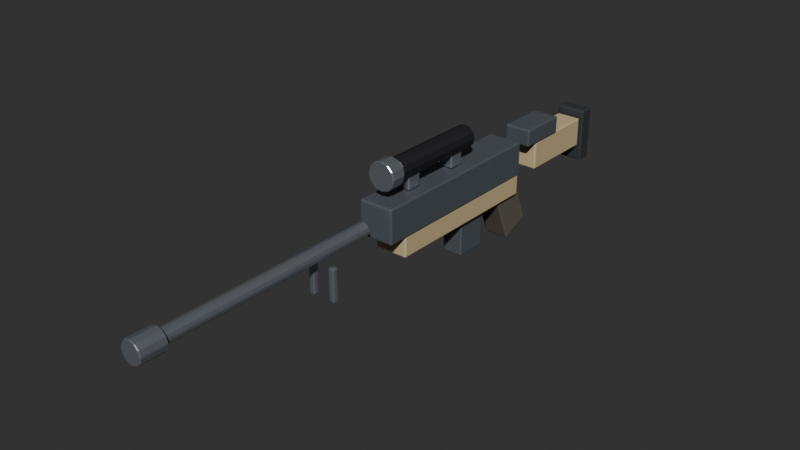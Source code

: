 # Source: dmr.blend  (saved by Blender 5.2.44; exported with 4.5.12 LTS)
import bpy
from mathutils import Matrix  # noqa: F401  (used for matrix-valued properties, if any)

bpy.ops.wm.read_factory_settings(use_empty=True)
scene = bpy.context.scene
scene.name = 'Scene'

# ---- collections
col_dmr = bpy.data.collections.new('Dmr'); scene.collection.children.link(col_dmr)

# ---- materials (node trees are filled in below, after node groups)
mat_g_body = bpy.data.materials.new('G_Body')
mat_g_body.diffuse_color = (0.16, 0.18, 0.2, 1.0)
mat_g_tan = bpy.data.materials.new('G_Tan')
mat_g_tan.diffuse_color = (0.55, 0.45, 0.28, 1.0)
mat_g_steel = bpy.data.materials.new('G_Steel')
mat_g_steel.diffuse_color = (0.42, 0.45, 0.5, 1.0)
mat_g_black = bpy.data.materials.new('G_Black')
mat_g_black.diffuse_color = (0.04, 0.04, 0.045, 1.0)
mat_g_grip = bpy.data.materials.new('G_Grip')
mat_g_grip.diffuse_color = (0.14, 0.12, 0.1, 1.0)
mat_g_dark = bpy.data.materials.new('G_Dark')
mat_g_dark.diffuse_color = (0.08, 0.09, 0.1, 1.0)

# ---- material node trees
mat_g_body.use_nodes = True; mat_g_body.node_tree.nodes.clear()
_N = mat_g_body.node_tree.nodes; _L = mat_g_body.node_tree.links
n0 = _N.new('ShaderNodeBsdfPrincipled'); n0.name = 'Principled BSDF'; n0.location = (-200, 100)
n0.inputs[0].default_value = (0.16, 0.18, 0.2, 1.0)
n0.inputs[1].default_value = 0.4
n0.inputs[2].default_value = 0.45
n0.inputs[10].default_value = 0.005
n1 = _N.new('ShaderNodeOutputMaterial'); n1.name = 'Material Output'; n1.location = (200, 100)
_L.new(n0.outputs[0], n1.inputs[0])
n1.is_active_output = True
mat_g_tan.use_nodes = True; mat_g_tan.node_tree.nodes.clear()
_N = mat_g_tan.node_tree.nodes; _L = mat_g_tan.node_tree.links
n0 = _N.new('ShaderNodeBsdfPrincipled'); n0.name = 'Principled BSDF'; n0.location = (-200, 100)
n0.inputs[0].default_value = (0.55, 0.45, 0.28, 1.0)
n0.inputs[1].default_value = 0.05
n0.inputs[2].default_value = 0.65
n0.inputs[10].default_value = 0.005
n1 = _N.new('ShaderNodeOutputMaterial'); n1.name = 'Material Output'; n1.location = (200, 100)
_L.new(n0.outputs[0], n1.inputs[0])
n1.is_active_output = True
mat_g_steel.use_nodes = True; mat_g_steel.node_tree.nodes.clear()
_N = mat_g_steel.node_tree.nodes; _L = mat_g_steel.node_tree.links
n0 = _N.new('ShaderNodeBsdfPrincipled'); n0.name = 'Principled BSDF'; n0.location = (-200, 100)
n0.inputs[0].default_value = (0.42, 0.45, 0.5, 1.0)
n0.inputs[1].default_value = 0.75
n0.inputs[2].default_value = 0.28
n0.inputs[10].default_value = 0.005
n1 = _N.new('ShaderNodeOutputMaterial'); n1.name = 'Material Output'; n1.location = (200, 100)
_L.new(n0.outputs[0], n1.inputs[0])
n1.is_active_output = True
mat_g_black.use_nodes = True; mat_g_black.node_tree.nodes.clear()
_N = mat_g_black.node_tree.nodes; _L = mat_g_black.node_tree.links
n0 = _N.new('ShaderNodeBsdfPrincipled'); n0.name = 'Principled BSDF'; n0.location = (-200, 100)
n0.inputs[0].default_value = (0.04, 0.04, 0.045, 1.0)
n0.inputs[1].default_value = 0.3
n0.inputs[10].default_value = 0.005
n1 = _N.new('ShaderNodeOutputMaterial'); n1.name = 'Material Output'; n1.location = (200, 100)
_L.new(n0.outputs[0], n1.inputs[0])
n1.is_active_output = True
mat_g_grip.use_nodes = True; mat_g_grip.node_tree.nodes.clear()
_N = mat_g_grip.node_tree.nodes; _L = mat_g_grip.node_tree.links
n0 = _N.new('ShaderNodeBsdfPrincipled'); n0.name = 'Principled BSDF'; n0.location = (-200, 100)
n0.inputs[0].default_value = (0.14, 0.12, 0.1, 1.0)
n0.inputs[1].default_value = 0.02
n0.inputs[2].default_value = 0.85
n0.inputs[10].default_value = 0.005
n1 = _N.new('ShaderNodeOutputMaterial'); n1.name = 'Material Output'; n1.location = (200, 100)
_L.new(n0.outputs[0], n1.inputs[0])
n1.is_active_output = True
mat_g_dark.use_nodes = True; mat_g_dark.node_tree.nodes.clear()
_N = mat_g_dark.node_tree.nodes; _L = mat_g_dark.node_tree.links
n0 = _N.new('ShaderNodeBsdfPrincipled'); n0.name = 'Principled BSDF'; n0.location = (-200, 100)
n0.inputs[0].default_value = (0.08, 0.09, 0.1, 1.0)
n0.inputs[1].default_value = 0.4
n0.inputs[2].default_value = 0.55
n0.inputs[10].default_value = 0.005
n1 = _N.new('ShaderNodeOutputMaterial'); n1.name = 'Material Output'; n1.location = (200, 100)
_L.new(n0.outputs[0], n1.inputs[0])
n1.is_active_output = True

# ---- world
world_world = bpy.data.worlds.new('World'); scene.world = world_world
world_world.use_nodes = True; world_world.node_tree.nodes.clear()
_N = world_world.node_tree.nodes; _L = world_world.node_tree.links
n0 = _N.new('ShaderNodeOutputWorld'); n0.name = 'World Output'; n0.location = (200, 100)
n1 = _N.new('ShaderNodeBackground'); n1.name = 'Background'; n1.location = (-200, 100)
n1.inputs[0].default_value = (0.05088, 0.05088, 0.05088, 1.0)
_L.new(n1.outputs[0], n0.inputs[0])
n0.is_active_output = True
world_world.color = (0.018, 0.024, 0.032)
world_world.sun_shadow_jitter_overblur = 0.0

# ---- meshes
me_cube_169 = bpy.data.meshes.new('Cube.169')
me_cube_169.from_pydata([(-0.035, -0.19, -0.034), (-0.035, -0.19, 0.034), (-0.035, 0.19, -0.034), (-0.035, 0.19, 0.034), (0.035, -0.19, -0.034), (0.035, -0.19, 0.034), (0.035, 0.19, -0.034), (0.035, 0.19, 0.034)], [], [(0, 1, 3, 2), (2, 3, 7, 6), (6, 7, 5, 4), (4, 5, 1, 0), (2, 6, 4, 0), (7, 3, 1, 5)])
_uv = me_cube_169.uv_layers.new(name='UVMap')
_uv.uv.foreach_set('vector', [0.375, 0.0, 0.625, 0.0, 0.625, 0.25, 0.375, 0.25, 0.375, 0.25, 0.625, 0.25, 0.625, 0.5, 0.375, 0.5, 0.375, 0.5, 0.625, 0.5, 0.625, 0.75, 0.375, 0.75, 0.375, 0.75, 0.625, 0.75, 0.625, 1.0, 0.375, 1.0, 0.125, 0.5, 0.375, 0.5, 0.375, 0.75, 0.125, 0.75, 0.625, 0.5, 0.875, 0.5, 0.875, 0.75, 0.625, 0.75])
me_cube_169.materials.append(mat_g_body)
me_cube_169.update()
me_cube_170 = bpy.data.meshes.new('Cube.170')
me_cube_170.from_pydata([(-0.033, -0.17, -0.025), (-0.033, -0.17, 0.025), (-0.033, 0.17, -0.025), (-0.033, 0.17, 0.025), (0.033, -0.17, -0.025), (0.033, -0.17, 0.025), (0.033, 0.17, -0.025), (0.033, 0.17, 0.025)], [], [(0, 1, 3, 2), (2, 3, 7, 6), (6, 7, 5, 4), (4, 5, 1, 0), (2, 6, 4, 0), (7, 3, 1, 5)])
_uv = me_cube_170.uv_layers.new(name='UVMap')
_uv.uv.foreach_set('vector', [0.375, 0.0, 0.625, 0.0, 0.625, 0.25, 0.375, 0.25, 0.375, 0.25, 0.625, 0.25, 0.625, 0.5, 0.375, 0.5, 0.375, 0.5, 0.625, 0.5, 0.625, 0.75, 0.375, 0.75, 0.375, 0.75, 0.625, 0.75, 0.625, 1.0, 0.375, 1.0, 0.125, 0.5, 0.375, 0.5, 0.375, 0.75, 0.125, 0.75, 0.625, 0.5, 0.875, 0.5, 0.875, 0.75, 0.625, 0.75])
me_cube_170.materials.append(mat_g_tan)
me_cube_170.update()
me_cylinder_054 = bpy.data.meshes.new('Cylinder.054')
me_cylinder_054.from_pydata([(0.0, 0.014, -0.22), (0.0, 0.014, 0.22), (0.007, 0.01212, -0.22), (0.007, 0.01212, 0.22), (0.01212, 0.007, -0.22), (0.01212, 0.007, 0.22), (0.014, 0.0, -0.22), (0.014, 0.0, 0.22), (0.01212, -0.007, -0.22), (0.01212, -0.007, 0.22), (0.007, -0.01212, -0.22), (0.007, -0.01212, 0.22), (0.0, -0.014, -0.22), (0.0, -0.014, 0.22), (-0.007, -0.01212, -0.22), (-0.007, -0.01212, 0.22), (-0.01212, -0.007, -0.22), (-0.01212, -0.007, 0.22), (-0.014, 0.0, -0.22), (-0.014, 0.0, 0.22), (-0.01212, 0.007, -0.22), (-0.01212, 0.007, 0.22), (-0.007, 0.01212, -0.22), (-0.007, 0.01212, 0.22)], [], [(0, 1, 3, 2), (2, 3, 5, 4), (4, 5, 7, 6), (6, 7, 9, 8), (8, 9, 11, 10), (10, 11, 13, 12), (12, 13, 15, 14), (14, 15, 17, 16), (16, 17, 19, 18), (18, 19, 21, 20), (3, 1, 23, 21, 19, 17, 15, 13, 11, 9, 7, 5), (20, 21, 23, 22), (22, 23, 1, 0), (0, 2, 4, 6, 8, 10, 12, 14, 16, 18, 20, 22)])
_uv = me_cylinder_054.uv_layers.new(name='UVMap')
_uv.uv.foreach_set('vector', [1.0, 0.5, 1.0, 1.0, 0.9167, 1.0, 0.9167, 0.5, 0.9167, 0.5, 0.9167, 1.0, 0.8333, 1.0, 0.8333, 0.5, 0.8333, 0.5, 0.8333, 1.0, 0.75, 1.0, 0.75, 0.5, 0.75, 0.5, 0.75, 1.0, 0.6667, 1.0, 0.6667, 0.5, 0.6667, 0.5, 0.6667, 1.0, 0.5833, 1.0, 0.5833, 0.5, 0.5833, 0.5, 0.5833, 1.0, 0.5, 1.0, 0.5, 0.5, 0.5, 0.5, 0.5, 1.0, 0.4167, 1.0, 0.4167, 0.5, 0.4167, 0.5, 0.4167, 1.0, 0.3333, 1.0, 0.3333, 0.5, 0.3333, 0.5, 0.3333, 1.0, 0.25, 1.0, 0.25, 0.5, 0.25, 0.5, 0.25, 1.0, 0.1667, 1.0, 0.1667, 0.5, 0.37, 0.4578, 0.25, 0.49, 0.13, 0.4578, 0.04215, 0.37, 0.01, 0.25, 0.04215, 0.13, 0.13, 0.04215, 0.25, 0.01, 0.37, 0.04215, 0.4578, 0.13, 0.49, 0.25, 0.4578, 0.37, 0.1667, 0.5, 0.1667, 1.0, 0.08333, 1.0, 0.08333, 0.5, 0.08333, 0.5, 0.08333, 1.0, 7.451e-08, 1.0, 7.451e-08, 0.5, 0.75, 0.49, 0.87, 0.4578, 0.9578, 0.37, 0.99, 0.25, 0.9578, 0.13, 0.87, 0.04215, 0.75, 0.01, 0.63, 0.04215, 0.5422, 0.13, 0.51, 0.25, 0.5422, 0.37, 0.63, 0.4578])
me_cylinder_054.materials.append(mat_g_steel)
me_cylinder_054.update()
me_cylinder_055 = bpy.data.meshes.new('Cylinder.055')
me_cylinder_055.from_pydata([(0.0, 0.022, -0.025), (0.0, 0.022, 0.025), (0.011, 0.01905, -0.025), (0.011, 0.01905, 0.025), (0.01905, 0.011, -0.025), (0.01905, 0.011, 0.025), (0.022, 0.0, -0.025), (0.022, 0.0, 0.025), (0.01905, -0.011, -0.025), (0.01905, -0.011, 0.025), (0.011, -0.01905, -0.025), (0.011, -0.01905, 0.025), (0.0, -0.022, -0.025), (0.0, -0.022, 0.025), (-0.011, -0.01905, -0.025), (-0.011, -0.01905, 0.025), (-0.01905, -0.011, -0.025), (-0.01905, -0.011, 0.025), (-0.022, 0.0, -0.025), (-0.022, 0.0, 0.025), (-0.01905, 0.011, -0.025), (-0.01905, 0.011, 0.025), (-0.011, 0.01905, -0.025), (-0.011, 0.01905, 0.025)], [], [(0, 1, 3, 2), (2, 3, 5, 4), (4, 5, 7, 6), (6, 7, 9, 8), (8, 9, 11, 10), (10, 11, 13, 12), (12, 13, 15, 14), (14, 15, 17, 16), (16, 17, 19, 18), (18, 19, 21, 20), (3, 1, 23, 21, 19, 17, 15, 13, 11, 9, 7, 5), (20, 21, 23, 22), (22, 23, 1, 0), (0, 2, 4, 6, 8, 10, 12, 14, 16, 18, 20, 22)])
_uv = me_cylinder_055.uv_layers.new(name='UVMap')
_uv.uv.foreach_set('vector', [1.0, 0.5, 1.0, 1.0, 0.9167, 1.0, 0.9167, 0.5, 0.9167, 0.5, 0.9167, 1.0, 0.8333, 1.0, 0.8333, 0.5, 0.8333, 0.5, 0.8333, 1.0, 0.75, 1.0, 0.75, 0.5, 0.75, 0.5, 0.75, 1.0, 0.6667, 1.0, 0.6667, 0.5, 0.6667, 0.5, 0.6667, 1.0, 0.5833, 1.0, 0.5833, 0.5, 0.5833, 0.5, 0.5833, 1.0, 0.5, 1.0, 0.5, 0.5, 0.5, 0.5, 0.5, 1.0, 0.4167, 1.0, 0.4167, 0.5, 0.4167, 0.5, 0.4167, 1.0, 0.3333, 1.0, 0.3333, 0.5, 0.3333, 0.5, 0.3333, 1.0, 0.25, 1.0, 0.25, 0.5, 0.25, 0.5, 0.25, 1.0, 0.1667, 1.0, 0.1667, 0.5, 0.37, 0.4578, 0.25, 0.49, 0.13, 0.4578, 0.04215, 0.37, 0.01, 0.25, 0.04215, 0.13, 0.13, 0.04215, 0.25, 0.01, 0.37, 0.04215, 0.4578, 0.13, 0.49, 0.25, 0.4578, 0.37, 0.1667, 0.5, 0.1667, 1.0, 0.08333, 1.0, 0.08333, 0.5, 0.08333, 0.5, 0.08333, 1.0, 7.451e-08, 1.0, 7.451e-08, 0.5, 0.75, 0.49, 0.87, 0.4578, 0.9578, 0.37, 0.99, 0.25, 0.9578, 0.13, 0.87, 0.04215, 0.75, 0.01, 0.63, 0.04215, 0.5422, 0.13, 0.51, 0.25, 0.5422, 0.37, 0.63, 0.4578])
me_cylinder_055.materials.append(mat_g_steel)
me_cylinder_055.update()
me_cylinder_056 = bpy.data.meshes.new('Cylinder.056')
me_cylinder_056.from_pydata([(0.0, 0.022, -0.1), (0.0, 0.022, 0.1), (0.011, 0.01905, -0.1), (0.011, 0.01905, 0.1), (0.01905, 0.011, -0.1), (0.01905, 0.011, 0.1), (0.022, 0.0, -0.1), (0.022, 0.0, 0.1), (0.01905, -0.011, -0.1), (0.01905, -0.011, 0.1), (0.011, -0.01905, -0.1), (0.011, -0.01905, 0.1), (0.0, -0.022, -0.1), (0.0, -0.022, 0.1), (-0.011, -0.01905, -0.1), (-0.011, -0.01905, 0.1), (-0.01905, -0.011, -0.1), (-0.01905, -0.011, 0.1), (-0.022, 0.0, -0.1), (-0.022, 0.0, 0.1), (-0.01905, 0.011, -0.1), (-0.01905, 0.011, 0.1), (-0.011, 0.01905, -0.1), (-0.011, 0.01905, 0.1)], [], [(0, 1, 3, 2), (2, 3, 5, 4), (4, 5, 7, 6), (6, 7, 9, 8), (8, 9, 11, 10), (10, 11, 13, 12), (12, 13, 15, 14), (14, 15, 17, 16), (16, 17, 19, 18), (18, 19, 21, 20), (3, 1, 23, 21, 19, 17, 15, 13, 11, 9, 7, 5), (20, 21, 23, 22), (22, 23, 1, 0), (0, 2, 4, 6, 8, 10, 12, 14, 16, 18, 20, 22)])
_uv = me_cylinder_056.uv_layers.new(name='UVMap')
_uv.uv.foreach_set('vector', [1.0, 0.5, 1.0, 1.0, 0.9167, 1.0, 0.9167, 0.5, 0.9167, 0.5, 0.9167, 1.0, 0.8333, 1.0, 0.8333, 0.5, 0.8333, 0.5, 0.8333, 1.0, 0.75, 1.0, 0.75, 0.5, 0.75, 0.5, 0.75, 1.0, 0.6667, 1.0, 0.6667, 0.5, 0.6667, 0.5, 0.6667, 1.0, 0.5833, 1.0, 0.5833, 0.5, 0.5833, 0.5, 0.5833, 1.0, 0.5, 1.0, 0.5, 0.5, 0.5, 0.5, 0.5, 1.0, 0.4167, 1.0, 0.4167, 0.5, 0.4167, 0.5, 0.4167, 1.0, 0.3333, 1.0, 0.3333, 0.5, 0.3333, 0.5, 0.3333, 1.0, 0.25, 1.0, 0.25, 0.5, 0.25, 0.5, 0.25, 1.0, 0.1667, 1.0, 0.1667, 0.5, 0.37, 0.4578, 0.25, 0.49, 0.13, 0.4578, 0.04215, 0.37, 0.01, 0.25, 0.04215, 0.13, 0.13, 0.04215, 0.25, 0.01, 0.37, 0.04215, 0.4578, 0.13, 0.49, 0.25, 0.4578, 0.37, 0.1667, 0.5, 0.1667, 1.0, 0.08333, 1.0, 0.08333, 0.5, 0.08333, 0.5, 0.08333, 1.0, 7.451e-08, 1.0, 7.451e-08, 0.5, 0.75, 0.49, 0.87, 0.4578, 0.9578, 0.37, 0.99, 0.25, 0.9578, 0.13, 0.87, 0.04215, 0.75, 0.01, 0.63, 0.04215, 0.5422, 0.13, 0.51, 0.25, 0.5422, 0.37, 0.63, 0.4578])
me_cylinder_056.materials.append(mat_g_black)
me_cylinder_056.update()
me_cylinder_057 = bpy.data.meshes.new('Cylinder.057')
me_cylinder_057.from_pydata([(0.0, 0.028, -0.015), (0.0, 0.028, 0.015), (0.014, 0.02425, -0.015), (0.014, 0.02425, 0.015), (0.02425, 0.014, -0.015), (0.02425, 0.014, 0.015), (0.028, 0.0, -0.015), (0.028, 0.0, 0.015), (0.02425, -0.014, -0.015), (0.02425, -0.014, 0.015), (0.014, -0.02425, -0.015), (0.014, -0.02425, 0.015), (0.0, -0.028, -0.015), (0.0, -0.028, 0.015), (-0.014, -0.02425, -0.015), (-0.014, -0.02425, 0.015), (-0.02425, -0.014, -0.015), (-0.02425, -0.014, 0.015), (-0.028, 0.0, -0.015), (-0.028, 0.0, 0.015), (-0.02425, 0.014, -0.015), (-0.02425, 0.014, 0.015), (-0.014, 0.02425, -0.015), (-0.014, 0.02425, 0.015)], [], [(0, 1, 3, 2), (2, 3, 5, 4), (4, 5, 7, 6), (6, 7, 9, 8), (8, 9, 11, 10), (10, 11, 13, 12), (12, 13, 15, 14), (14, 15, 17, 16), (16, 17, 19, 18), (18, 19, 21, 20), (3, 1, 23, 21, 19, 17, 15, 13, 11, 9, 7, 5), (20, 21, 23, 22), (22, 23, 1, 0), (0, 2, 4, 6, 8, 10, 12, 14, 16, 18, 20, 22)])
_uv = me_cylinder_057.uv_layers.new(name='UVMap')
_uv.uv.foreach_set('vector', [1.0, 0.5, 1.0, 1.0, 0.9167, 1.0, 0.9167, 0.5, 0.9167, 0.5, 0.9167, 1.0, 0.8333, 1.0, 0.8333, 0.5, 0.8333, 0.5, 0.8333, 1.0, 0.75, 1.0, 0.75, 0.5, 0.75, 0.5, 0.75, 1.0, 0.6667, 1.0, 0.6667, 0.5, 0.6667, 0.5, 0.6667, 1.0, 0.5833, 1.0, 0.5833, 0.5, 0.5833, 0.5, 0.5833, 1.0, 0.5, 1.0, 0.5, 0.5, 0.5, 0.5, 0.5, 1.0, 0.4167, 1.0, 0.4167, 0.5, 0.4167, 0.5, 0.4167, 1.0, 0.3333, 1.0, 0.3333, 0.5, 0.3333, 0.5, 0.3333, 1.0, 0.25, 1.0, 0.25, 0.5, 0.25, 0.5, 0.25, 1.0, 0.1667, 1.0, 0.1667, 0.5, 0.37, 0.4578, 0.25, 0.49, 0.13, 0.4578, 0.04215, 0.37, 0.01, 0.25, 0.04215, 0.13, 0.13, 0.04215, 0.25, 0.01, 0.37, 0.04215, 0.4578, 0.13, 0.49, 0.25, 0.4578, 0.37, 0.1667, 0.5, 0.1667, 1.0, 0.08333, 1.0, 0.08333, 0.5, 0.08333, 0.5, 0.08333, 1.0, 7.451e-08, 1.0, 7.451e-08, 0.5, 0.75, 0.49, 0.87, 0.4578, 0.9578, 0.37, 0.99, 0.25, 0.9578, 0.13, 0.87, 0.04215, 0.75, 0.01, 0.63, 0.04215, 0.5422, 0.13, 0.51, 0.25, 0.5422, 0.37, 0.63, 0.4578])
me_cylinder_057.materials.append(mat_g_steel)
me_cylinder_057.update()
me_cube_171 = bpy.data.meshes.new('Cube.171')
me_cube_171.from_pydata([(-0.012, -0.015, -0.015), (-0.012, -0.015, 0.015), (-0.012, 0.015, -0.015), (-0.012, 0.015, 0.015), (0.012, -0.015, -0.015), (0.012, -0.015, 0.015), (0.012, 0.015, -0.015), (0.012, 0.015, 0.015)], [], [(0, 1, 3, 2), (2, 3, 7, 6), (6, 7, 5, 4), (4, 5, 1, 0), (2, 6, 4, 0), (7, 3, 1, 5)])
_uv = me_cube_171.uv_layers.new(name='UVMap')
_uv.uv.foreach_set('vector', [0.375, 0.0, 0.625, 0.0, 0.625, 0.25, 0.375, 0.25, 0.375, 0.25, 0.625, 0.25, 0.625, 0.5, 0.375, 0.5, 0.375, 0.5, 0.625, 0.5, 0.625, 0.75, 0.375, 0.75, 0.375, 0.75, 0.625, 0.75, 0.625, 1.0, 0.375, 1.0, 0.125, 0.5, 0.375, 0.5, 0.375, 0.75, 0.125, 0.75, 0.625, 0.5, 0.875, 0.5, 0.875, 0.75, 0.625, 0.75])
me_cube_171.materials.append(mat_g_steel)
me_cube_171.update()
me_cube_172 = bpy.data.meshes.new('Cube.172')
me_cube_172.from_pydata([(-0.012, -0.015, -0.015), (-0.012, -0.015, 0.015), (-0.012, 0.015, -0.015), (-0.012, 0.015, 0.015), (0.012, -0.015, -0.015), (0.012, -0.015, 0.015), (0.012, 0.015, -0.015), (0.012, 0.015, 0.015)], [], [(0, 1, 3, 2), (2, 3, 7, 6), (6, 7, 5, 4), (4, 5, 1, 0), (2, 6, 4, 0), (7, 3, 1, 5)])
_uv = me_cube_172.uv_layers.new(name='UVMap')
_uv.uv.foreach_set('vector', [0.375, 0.0, 0.625, 0.0, 0.625, 0.25, 0.375, 0.25, 0.375, 0.25, 0.625, 0.25, 0.625, 0.5, 0.375, 0.5, 0.375, 0.5, 0.625, 0.5, 0.625, 0.75, 0.375, 0.75, 0.375, 0.75, 0.625, 0.75, 0.625, 1.0, 0.375, 1.0, 0.125, 0.5, 0.375, 0.5, 0.375, 0.75, 0.125, 0.75, 0.625, 0.5, 0.875, 0.5, 0.875, 0.75, 0.625, 0.75])
me_cube_172.materials.append(mat_g_steel)
me_cube_172.update()
me_cube_173 = bpy.data.meshes.new('Cube.173')
me_cube_173.from_pydata([(-0.021, -0.0325, -0.05), (-0.021, -0.0325, 0.05), (-0.021, 0.0325, -0.05), (-0.021, 0.0325, 0.05), (0.021, -0.0325, -0.05), (0.021, -0.0325, 0.05), (0.021, 0.0325, -0.05), (0.021, 0.0325, 0.05)], [], [(0, 1, 3, 2), (2, 3, 7, 6), (6, 7, 5, 4), (4, 5, 1, 0), (2, 6, 4, 0), (7, 3, 1, 5)])
_uv = me_cube_173.uv_layers.new(name='UVMap')
_uv.uv.foreach_set('vector', [0.375, 0.0, 0.625, 0.0, 0.625, 0.25, 0.375, 0.25, 0.375, 0.25, 0.625, 0.25, 0.625, 0.5, 0.375, 0.5, 0.375, 0.5, 0.625, 0.5, 0.625, 0.75, 0.375, 0.75, 0.375, 0.75, 0.625, 0.75, 0.625, 1.0, 0.375, 1.0, 0.125, 0.5, 0.375, 0.5, 0.375, 0.75, 0.125, 0.75, 0.625, 0.5, 0.875, 0.5, 0.875, 0.75, 0.625, 0.75])
me_cube_173.materials.append(mat_g_body)
me_cube_173.update()
me_cube_174 = bpy.data.meshes.new('Cube.174')
me_cube_174.from_pydata([(-0.025, -0.0325, -0.06), (-0.025, -0.0325, 0.06), (-0.025, 0.0325, -0.06), (-0.025, 0.0325, 0.06), (0.025, -0.0325, -0.06), (0.025, -0.0325, 0.06), (0.025, 0.0325, -0.06), (0.025, 0.0325, 0.06)], [], [(0, 1, 3, 2), (2, 3, 7, 6), (6, 7, 5, 4), (4, 5, 1, 0), (2, 6, 4, 0), (7, 3, 1, 5)])
_uv = me_cube_174.uv_layers.new(name='UVMap')
_uv.uv.foreach_set('vector', [0.375, 0.0, 0.625, 0.0, 0.625, 0.25, 0.375, 0.25, 0.375, 0.25, 0.625, 0.25, 0.625, 0.5, 0.375, 0.5, 0.375, 0.5, 0.625, 0.5, 0.625, 0.75, 0.375, 0.75, 0.375, 0.75, 0.625, 0.75, 0.625, 1.0, 0.375, 1.0, 0.125, 0.5, 0.375, 0.5, 0.375, 0.75, 0.125, 0.75, 0.625, 0.5, 0.875, 0.5, 0.875, 0.75, 0.625, 0.75])
me_cube_174.materials.append(mat_g_grip)
me_cube_174.update()
me_cube_175 = bpy.data.meshes.new('Cube.175')
me_cube_175.from_pydata([(-0.025, -0.08, -0.03), (-0.025, -0.08, 0.03), (-0.025, 0.08, -0.03), (-0.025, 0.08, 0.03), (0.025, -0.08, -0.03), (0.025, -0.08, 0.03), (0.025, 0.08, -0.03), (0.025, 0.08, 0.03)], [], [(0, 1, 3, 2), (2, 3, 7, 6), (6, 7, 5, 4), (4, 5, 1, 0), (2, 6, 4, 0), (7, 3, 1, 5)])
_uv = me_cube_175.uv_layers.new(name='UVMap')
_uv.uv.foreach_set('vector', [0.375, 0.0, 0.625, 0.0, 0.625, 0.25, 0.375, 0.25, 0.375, 0.25, 0.625, 0.25, 0.625, 0.5, 0.375, 0.5, 0.375, 0.5, 0.625, 0.5, 0.625, 0.75, 0.375, 0.75, 0.375, 0.75, 0.625, 0.75, 0.625, 1.0, 0.375, 1.0, 0.125, 0.5, 0.375, 0.5, 0.375, 0.75, 0.125, 0.75, 0.625, 0.5, 0.875, 0.5, 0.875, 0.75, 0.625, 0.75])
me_cube_175.materials.append(mat_g_tan)
me_cube_175.update()
me_cube_176 = bpy.data.meshes.new('Cube.176')
me_cube_176.from_pydata([(-0.03, -0.015, -0.055), (-0.03, -0.015, 0.055), (-0.03, 0.015, -0.055), (-0.03, 0.015, 0.055), (0.03, -0.015, -0.055), (0.03, -0.015, 0.055), (0.03, 0.015, -0.055), (0.03, 0.015, 0.055)], [], [(0, 1, 3, 2), (2, 3, 7, 6), (6, 7, 5, 4), (4, 5, 1, 0), (2, 6, 4, 0), (7, 3, 1, 5)])
_uv = me_cube_176.uv_layers.new(name='UVMap')
_uv.uv.foreach_set('vector', [0.375, 0.0, 0.625, 0.0, 0.625, 0.25, 0.375, 0.25, 0.375, 0.25, 0.625, 0.25, 0.625, 0.5, 0.375, 0.5, 0.375, 0.5, 0.625, 0.5, 0.625, 0.75, 0.375, 0.75, 0.375, 0.75, 0.625, 0.75, 0.625, 1.0, 0.375, 1.0, 0.125, 0.5, 0.375, 0.5, 0.375, 0.75, 0.125, 0.75, 0.625, 0.5, 0.875, 0.5, 0.875, 0.75, 0.625, 0.75])
me_cube_176.materials.append(mat_g_dark)
me_cube_176.update()
me_cube_177 = bpy.data.meshes.new('Cube.177')
me_cube_177.from_pydata([(-0.0275, -0.05, -0.0175), (-0.0275, -0.05, 0.0175), (-0.0275, 0.05, -0.0175), (-0.0275, 0.05, 0.0175), (0.0275, -0.05, -0.0175), (0.0275, -0.05, 0.0175), (0.0275, 0.05, -0.0175), (0.0275, 0.05, 0.0175)], [], [(0, 1, 3, 2), (2, 3, 7, 6), (6, 7, 5, 4), (4, 5, 1, 0), (2, 6, 4, 0), (7, 3, 1, 5)])
_uv = me_cube_177.uv_layers.new(name='UVMap')
_uv.uv.foreach_set('vector', [0.375, 0.0, 0.625, 0.0, 0.625, 0.25, 0.375, 0.25, 0.375, 0.25, 0.625, 0.25, 0.625, 0.5, 0.375, 0.5, 0.375, 0.5, 0.625, 0.5, 0.625, 0.75, 0.375, 0.75, 0.375, 0.75, 0.625, 0.75, 0.625, 1.0, 0.375, 1.0, 0.125, 0.5, 0.375, 0.5, 0.375, 0.75, 0.125, 0.75, 0.625, 0.5, 0.875, 0.5, 0.875, 0.75, 0.625, 0.75])
me_cube_177.materials.append(mat_g_body)
me_cube_177.update()
me_cube_178 = bpy.data.meshes.new('Cube.178')
me_cube_178.from_pydata([(-0.006, -0.006, -0.0325), (-0.006, -0.006, 0.0325), (-0.006, 0.006, -0.0325), (-0.006, 0.006, 0.0325), (0.006, -0.006, -0.0325), (0.006, -0.006, 0.0325), (0.006, 0.006, -0.0325), (0.006, 0.006, 0.0325)], [], [(0, 1, 3, 2), (2, 3, 7, 6), (6, 7, 5, 4), (4, 5, 1, 0), (2, 6, 4, 0), (7, 3, 1, 5)])
_uv = me_cube_178.uv_layers.new(name='UVMap')
_uv.uv.foreach_set('vector', [0.375, 0.0, 0.625, 0.0, 0.625, 0.25, 0.375, 0.25, 0.375, 0.25, 0.625, 0.25, 0.625, 0.5, 0.375, 0.5, 0.375, 0.5, 0.625, 0.5, 0.625, 0.75, 0.375, 0.75, 0.375, 0.75, 0.625, 0.75, 0.625, 1.0, 0.375, 1.0, 0.125, 0.5, 0.375, 0.5, 0.375, 0.75, 0.125, 0.75, 0.625, 0.5, 0.875, 0.5, 0.875, 0.75, 0.625, 0.75])
me_cube_178.materials.append(mat_g_steel)
me_cube_178.update()
me_cube_179 = bpy.data.meshes.new('Cube.179')
me_cube_179.from_pydata([(-0.006, -0.006, -0.0325), (-0.006, -0.006, 0.0325), (-0.006, 0.006, -0.0325), (-0.006, 0.006, 0.0325), (0.006, -0.006, -0.0325), (0.006, -0.006, 0.0325), (0.006, 0.006, -0.0325), (0.006, 0.006, 0.0325)], [], [(0, 1, 3, 2), (2, 3, 7, 6), (6, 7, 5, 4), (4, 5, 1, 0), (2, 6, 4, 0), (7, 3, 1, 5)])
_uv = me_cube_179.uv_layers.new(name='UVMap')
_uv.uv.foreach_set('vector', [0.375, 0.0, 0.625, 0.0, 0.625, 0.25, 0.375, 0.25, 0.375, 0.25, 0.625, 0.25, 0.625, 0.5, 0.375, 0.5, 0.375, 0.5, 0.625, 0.5, 0.625, 0.75, 0.375, 0.75, 0.375, 0.75, 0.625, 0.75, 0.625, 1.0, 0.375, 1.0, 0.125, 0.5, 0.375, 0.5, 0.375, 0.75, 0.125, 0.75, 0.625, 0.5, 0.875, 0.5, 0.875, 0.75, 0.625, 0.75])
me_cube_179.materials.append(mat_g_steel)
me_cube_179.update()

# ---- objects
ob_dmr_root = bpy.data.objects.new('Dmr_Root', None)
ob_chassis = bpy.data.objects.new('Chassis', me_cube_169)
ob_lower = bpy.data.objects.new('Lower', me_cube_170)
ob_barrel = bpy.data.objects.new('Barrel', me_cylinder_054)
ob_brake = bpy.data.objects.new('Brake', me_cylinder_055)
ob_scope = bpy.data.objects.new('Scope', me_cylinder_056)
ob_scopeobj = bpy.data.objects.new('ScopeObj', me_cylinder_057)
ob_mountf = bpy.data.objects.new('MountF', me_cube_171)
ob_mountr = bpy.data.objects.new('MountR', me_cube_172)
ob_mag = bpy.data.objects.new('Mag', me_cube_173)
ob_grip = bpy.data.objects.new('Grip', me_cube_174)
ob_stock = bpy.data.objects.new('Stock', me_cube_175)
ob_butt = bpy.data.objects.new('Butt', me_cube_176)
ob_cheek = bpy.data.objects.new('Cheek', me_cube_177)
ob_bipodl = bpy.data.objects.new('BipodL', me_cube_178)
ob_bipodr = bpy.data.objects.new('BipodR', me_cube_179)

# ---- transforms, parenting, visibility, modifiers, constraints
ob_dmr_root.location = (0.0, 0.0, 0.0)
ob_dmr_root.empty_display_size = 0.03
ob_chassis.parent = ob_dmr_root
ob_chassis.location = (0.0, -0.06, 0.02)
_m = ob_chassis.modifiers.new('Bevel', 'BEVEL')
_m.width = 0.003
_m.width_pct = 0.003
_m.segments = 2
ob_lower.parent = ob_dmr_root
ob_lower.location = (0.0, -0.04, -0.03)
_m = ob_lower.modifiers.new('Bevel', 'BEVEL')
_m.width = 0.003
_m.width_pct = 0.003
_m.segments = 2
ob_barrel.parent = ob_dmr_root
ob_barrel.location = (0.0, -0.5, 0.02)
ob_barrel.rotation_euler = (1.571, 0.0, 0.0)
_m = ob_barrel.modifiers.new('Bevel', 'BEVEL')
_m.width = 0.0015
_m.width_pct = 0.0015
ob_brake.parent = ob_dmr_root
ob_brake.location = (0.0, -0.74, 0.02)
ob_brake.rotation_euler = (1.571, 0.0, 0.0)
_m = ob_brake.modifiers.new('Bevel', 'BEVEL')
_m.width = 0.0015
_m.width_pct = 0.0015
ob_scope.parent = ob_dmr_root
ob_scope.location = (0.0, -0.1, 0.1)
ob_scope.rotation_euler = (1.571, 0.0, 0.0)
_m = ob_scope.modifiers.new('Bevel', 'BEVEL')
_m.width = 0.0015
_m.width_pct = 0.0015
ob_scopeobj.parent = ob_dmr_root
ob_scopeobj.location = (0.0, -0.22, 0.1)
ob_scopeobj.rotation_euler = (1.571, 0.0, 0.0)
_m = ob_scopeobj.modifiers.new('Bevel', 'BEVEL')
_m.width = 0.0015
_m.width_pct = 0.0015
ob_mountf.parent = ob_dmr_root
ob_mountf.location = (0.0, -0.16, 0.07)
_m = ob_mountf.modifiers.new('Bevel', 'BEVEL')
_m.width = 0.003
_m.width_pct = 0.003
_m.segments = 2
ob_mountr.parent = ob_dmr_root
ob_mountr.location = (0.0, -0.04, 0.07)
_m = ob_mountr.modifiers.new('Bevel', 'BEVEL')
_m.width = 0.003
_m.width_pct = 0.003
_m.segments = 2
ob_mag.parent = ob_dmr_root
ob_mag.location = (0.0, 0.0, -0.08)
_m = ob_mag.modifiers.new('Bevel', 'BEVEL')
_m.width = 0.003
_m.width_pct = 0.003
_m.segments = 2
ob_grip.parent = ob_dmr_root
ob_grip.location = (0.0, 0.12, -0.08)
ob_grip.rotation_euler = (0.4, 0.0, 0.0)
_m = ob_grip.modifiers.new('Bevel', 'BEVEL')
_m.width = 0.003
_m.width_pct = 0.003
_m.segments = 2
ob_stock.parent = ob_dmr_root
ob_stock.location = (0.0, 0.28, 0.0)
_m = ob_stock.modifiers.new('Bevel', 'BEVEL')
_m.width = 0.003
_m.width_pct = 0.003
_m.segments = 2
ob_butt.parent = ob_dmr_root
ob_butt.location = (0.0, 0.38, -0.01)
_m = ob_butt.modifiers.new('Bevel', 'BEVEL')
_m.width = 0.003
_m.width_pct = 0.003
_m.segments = 2
ob_cheek.parent = ob_dmr_root
ob_cheek.location = (0.0, 0.22, 0.045)
_m = ob_cheek.modifiers.new('Bevel', 'BEVEL')
_m.width = 0.003
_m.width_pct = 0.003
_m.segments = 2
ob_bipodl.parent = ob_dmr_root
ob_bipodl.location = (-0.022, -0.38, -0.035)
_m = ob_bipodl.modifiers.new('Bevel', 'BEVEL')
_m.width = 0.003
_m.width_pct = 0.003
_m.segments = 2
ob_bipodr.parent = ob_dmr_root
ob_bipodr.location = (0.022, -0.38, -0.035)
_m = ob_bipodr.modifiers.new('Bevel', 'BEVEL')
_m.width = 0.003
_m.width_pct = 0.003
_m.segments = 2

# ---- collection membership
col_dmr.objects.link(ob_dmr_root)
col_dmr.objects.link(ob_chassis)
col_dmr.objects.link(ob_lower)
col_dmr.objects.link(ob_barrel)
col_dmr.objects.link(ob_brake)
col_dmr.objects.link(ob_scope)
col_dmr.objects.link(ob_scopeobj)
col_dmr.objects.link(ob_mountf)
col_dmr.objects.link(ob_mountr)
col_dmr.objects.link(ob_mag)
col_dmr.objects.link(ob_grip)
col_dmr.objects.link(ob_stock)
col_dmr.objects.link(ob_butt)
col_dmr.objects.link(ob_cheek)
col_dmr.objects.link(ob_bipodl)
col_dmr.objects.link(ob_bipodr)

# ---- scene / render settings (as saved in the file)
scene.frame_start = 1; scene.frame_end = 250; scene.frame_set(1)
scene.render.engine = 'BLENDER_EEVEE_NEXT'
scene.render.bake_bias = 0.0
scene.render.bake_samples = 0
scene.render.compositor_device = 'GPU'
scene.eevee.use_volume_custom_range = False
scene.eevee.fast_gi_thickness_near = 0.1
scene.eevee.fast_gi_thickness_far = 0.0
scene.eevee.ray_tracing_options.screen_trace_thickness = 0.1
scene.view_settings.look = 'AgX - Medium High Contrast'
bpy.context.view_layer.update()

# ---- added for rendering (the .blend has no active camera and no usable light): camera, sun
cam_auto = bpy.data.cameras.new('AutoCamera')
cam_auto.lens = 50.0
cam_auto.sensor_width = 36.0
cam_auto.clip_end = 1000.0
ob_auto_camera = bpy.data.objects.new('AutoCamera', cam_auto)
scene.collection.objects.link(ob_auto_camera)
ob_auto_camera.location = (1.1051, -1.51112, 0.874123)
ob_auto_camera.rotation_euler = (1.09748, -7.21219e-08, 0.694738)
scene.camera = ob_auto_camera
light_auto_sun = bpy.data.lights.new('AutoSun', 'SUN')
light_auto_sun.energy = 3.0
light_auto_sun.angle = 0.0523599
ob_auto_sun = bpy.data.objects.new('AutoSun', light_auto_sun)
scene.collection.objects.link(ob_auto_sun)
ob_auto_sun.rotation_euler = (0.872665, 0.174533, 0.523599)
bpy.context.view_layer.update()
